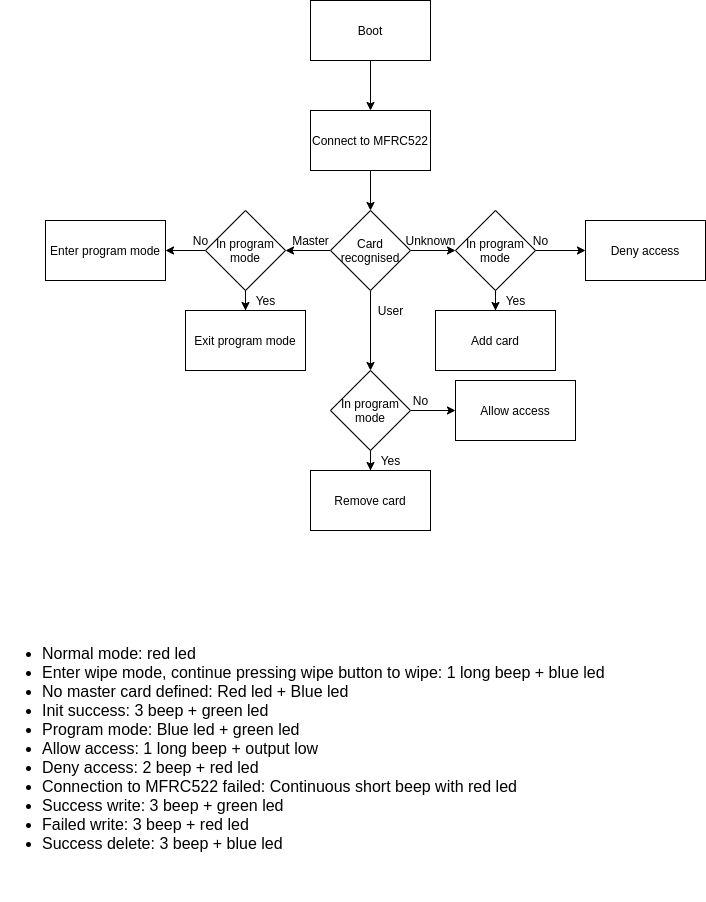

The diagram above was exported from draw.io. Its source (the exported page's mxGraphModel, read from the mxfile embedded in the PNG):
<mxGraphModel dx="1137" dy="543" grid="1" gridSize="10" guides="1" tooltips="1" connect="1" arrows="1" fold="1" page="1" pageScale="1" pageWidth="850" pageHeight="1100" math="0" shadow="0">
  <root>
    <mxCell id="0" />
    <mxCell id="1" parent="0" />
    <mxCell id="12" value="" style="edgeStyle=orthogonalEdgeStyle;rounded=0;orthogonalLoop=1;jettySize=auto;html=1;" parent="1" source="9" target="11" edge="1">
      <mxGeometry relative="1" as="geometry" />
    </mxCell>
    <mxCell id="9" value="Connect to MFRC522" style="whiteSpace=wrap;html=1;rounded=0;" parent="1" vertex="1">
      <mxGeometry x="365" y="272" width="120" height="60" as="geometry" />
    </mxCell>
    <mxCell id="16" value="" style="edgeStyle=orthogonalEdgeStyle;rounded=0;orthogonalLoop=1;jettySize=auto;html=1;" parent="1" source="11" target="15" edge="1">
      <mxGeometry relative="1" as="geometry" />
    </mxCell>
    <mxCell id="24" value="" style="edgeStyle=orthogonalEdgeStyle;rounded=0;orthogonalLoop=1;jettySize=auto;html=1;" parent="1" source="11" target="23" edge="1">
      <mxGeometry relative="1" as="geometry" />
    </mxCell>
    <mxCell id="30" value="" style="edgeStyle=orthogonalEdgeStyle;rounded=0;orthogonalLoop=1;jettySize=auto;html=1;" parent="1" source="11" target="29" edge="1">
      <mxGeometry relative="1" as="geometry" />
    </mxCell>
    <mxCell id="11" value="Card recognised" style="rhombus;whiteSpace=wrap;html=1;rounded=0;" parent="1" vertex="1">
      <mxGeometry x="385" y="372" width="80" height="80" as="geometry" />
    </mxCell>
    <mxCell id="18" value="" style="edgeStyle=orthogonalEdgeStyle;rounded=0;orthogonalLoop=1;jettySize=auto;html=1;" parent="1" source="15" target="17" edge="1">
      <mxGeometry relative="1" as="geometry" />
    </mxCell>
    <mxCell id="20" value="" style="edgeStyle=orthogonalEdgeStyle;rounded=0;orthogonalLoop=1;jettySize=auto;html=1;" parent="1" source="15" target="19" edge="1">
      <mxGeometry relative="1" as="geometry" />
    </mxCell>
    <mxCell id="15" value="In program mode" style="rhombus;whiteSpace=wrap;html=1;rounded=0;" parent="1" vertex="1">
      <mxGeometry x="510" y="372" width="80" height="80" as="geometry" />
    </mxCell>
    <mxCell id="17" value="Deny access" style="whiteSpace=wrap;html=1;rounded=0;" parent="1" vertex="1">
      <mxGeometry x="640" y="382" width="120" height="60" as="geometry" />
    </mxCell>
    <mxCell id="19" value="Add card" style="whiteSpace=wrap;html=1;rounded=0;" parent="1" vertex="1">
      <mxGeometry x="490" y="472" width="120" height="60" as="geometry" />
    </mxCell>
    <mxCell id="26" value="" style="edgeStyle=orthogonalEdgeStyle;rounded=0;orthogonalLoop=1;jettySize=auto;html=1;" parent="1" source="23" target="25" edge="1">
      <mxGeometry relative="1" as="geometry" />
    </mxCell>
    <mxCell id="28" value="" style="edgeStyle=orthogonalEdgeStyle;rounded=0;orthogonalLoop=1;jettySize=auto;html=1;" parent="1" source="23" target="27" edge="1">
      <mxGeometry relative="1" as="geometry" />
    </mxCell>
    <mxCell id="23" value="In program mode" style="rhombus;whiteSpace=wrap;html=1;rounded=0;" parent="1" vertex="1">
      <mxGeometry x="385" y="532" width="80" height="80" as="geometry" />
    </mxCell>
    <mxCell id="25" value="Remove card" style="whiteSpace=wrap;html=1;rounded=0;" parent="1" vertex="1">
      <mxGeometry x="365" y="632" width="120" height="60" as="geometry" />
    </mxCell>
    <mxCell id="27" value="Allow access" style="whiteSpace=wrap;html=1;rounded=0;" parent="1" vertex="1">
      <mxGeometry x="510" y="542" width="120" height="60" as="geometry" />
    </mxCell>
    <mxCell id="32" value="" style="edgeStyle=orthogonalEdgeStyle;rounded=0;orthogonalLoop=1;jettySize=auto;html=1;" parent="1" source="29" target="31" edge="1">
      <mxGeometry relative="1" as="geometry" />
    </mxCell>
    <mxCell id="34" value="" style="edgeStyle=orthogonalEdgeStyle;rounded=0;orthogonalLoop=1;jettySize=auto;html=1;" parent="1" source="29" target="33" edge="1">
      <mxGeometry relative="1" as="geometry" />
    </mxCell>
    <mxCell id="29" value="In program mode" style="rhombus;whiteSpace=wrap;html=1;rounded=0;" parent="1" vertex="1">
      <mxGeometry x="260" y="372" width="80" height="80" as="geometry" />
    </mxCell>
    <mxCell id="31" value="Exit program mode" style="whiteSpace=wrap;html=1;rounded=0;" parent="1" vertex="1">
      <mxGeometry x="240" y="472" width="120" height="60" as="geometry" />
    </mxCell>
    <mxCell id="33" value="Enter program mode" style="whiteSpace=wrap;html=1;rounded=0;" parent="1" vertex="1">
      <mxGeometry x="100" y="382" width="120" height="60" as="geometry" />
    </mxCell>
    <mxCell id="35" value="Yes" style="text;html=1;align=center;verticalAlign=middle;resizable=0;points=[];autosize=1;" parent="1" vertex="1">
      <mxGeometry x="425" y="612" width="40" height="20" as="geometry" />
    </mxCell>
    <mxCell id="36" value="No" style="text;html=1;align=center;verticalAlign=middle;resizable=0;points=[];autosize=1;" parent="1" vertex="1">
      <mxGeometry x="460" y="552" width="30" height="20" as="geometry" />
    </mxCell>
    <mxCell id="38" value="Yes" style="text;html=1;align=center;verticalAlign=middle;resizable=0;points=[];autosize=1;" parent="1" vertex="1">
      <mxGeometry x="300" y="452" width="40" height="20" as="geometry" />
    </mxCell>
    <mxCell id="39" value="Yes" style="text;html=1;align=center;verticalAlign=middle;resizable=0;points=[];autosize=1;" parent="1" vertex="1">
      <mxGeometry x="550" y="452" width="40" height="20" as="geometry" />
    </mxCell>
    <mxCell id="41" value="No" style="text;html=1;align=center;verticalAlign=middle;resizable=0;points=[];autosize=1;" parent="1" vertex="1">
      <mxGeometry x="580" y="392" width="30" height="20" as="geometry" />
    </mxCell>
    <mxCell id="42" value="No" style="text;html=1;align=center;verticalAlign=middle;resizable=0;points=[];autosize=1;" parent="1" vertex="1">
      <mxGeometry x="240" y="392" width="30" height="20" as="geometry" />
    </mxCell>
    <mxCell id="43" value="Unknown" style="text;html=1;align=center;verticalAlign=middle;resizable=0;points=[];autosize=1;" parent="1" vertex="1">
      <mxGeometry x="450" y="392" width="70" height="20" as="geometry" />
    </mxCell>
    <mxCell id="44" value="User" style="text;html=1;align=center;verticalAlign=middle;resizable=0;points=[];autosize=1;" parent="1" vertex="1">
      <mxGeometry x="425" y="462" width="40" height="20" as="geometry" />
    </mxCell>
    <mxCell id="45" value="Master" style="text;html=1;align=center;verticalAlign=middle;resizable=0;points=[];autosize=1;" parent="1" vertex="1">
      <mxGeometry x="340" y="392" width="50" height="20" as="geometry" />
    </mxCell>
    <mxCell id="46" value="&lt;ul style=&quot;font-size: 16px&quot;&gt;&lt;li&gt;Normal mode: red led&lt;/li&gt;&lt;li&gt;Enter wipe mode, continue pressing wipe button to wipe: 1 long beep + blue led&lt;/li&gt;&lt;li&gt;No master card defined: Red led + Blue led&lt;/li&gt;&lt;li&gt;Init success: 3 beep + green led&lt;/li&gt;&lt;li&gt;Program mode: Blue led + green led&lt;/li&gt;&lt;li&gt;Allow access: 1 long beep + output low&lt;/li&gt;&lt;li&gt;Deny access: 2 beep + red led&lt;/li&gt;&lt;li&gt;Connection to MFRC522 failed: Continuous short beep with red led&lt;/li&gt;&lt;li&gt;Success write: 3 beep + green led&lt;/li&gt;&lt;li&gt;Failed write: 3 beep + red led&lt;/li&gt;&lt;li&gt;Success delete: 3 beep + blue led&lt;/li&gt;&lt;/ul&gt;" style="text;html=1;align=left;verticalAlign=middle;resizable=0;points=[];autosize=1;" parent="1" vertex="1">
      <mxGeometry x="55" y="780" width="620" height="260" as="geometry" />
    </mxCell>
    <mxCell id="48" value="" style="edgeStyle=orthogonalEdgeStyle;rounded=0;orthogonalLoop=1;jettySize=auto;html=1;" parent="1" source="47" target="9" edge="1">
      <mxGeometry relative="1" as="geometry" />
    </mxCell>
    <mxCell id="47" value="Boot" style="whiteSpace=wrap;html=1;rounded=0;" parent="1" vertex="1">
      <mxGeometry x="365" y="162" width="120" height="60" as="geometry" />
    </mxCell>
  </root>
</mxGraphModel>